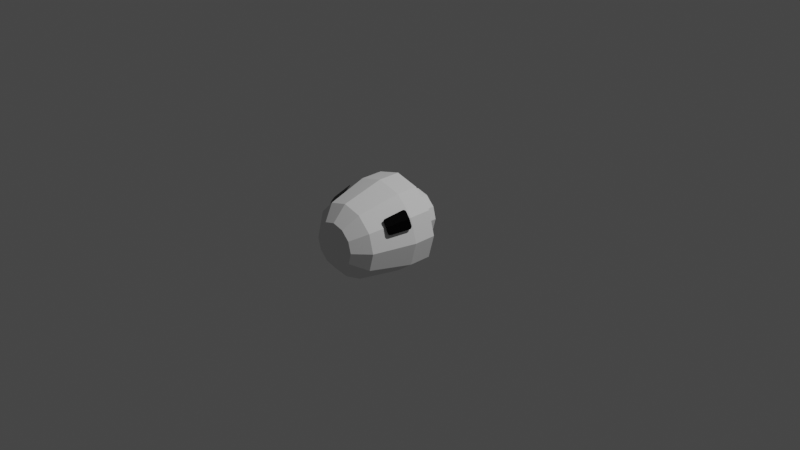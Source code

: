 # Source: command-125-landing-iva-1.blend  (saved by Blender 3.1.7; exported with 4.5.12 LTS)
import bpy
from mathutils import Matrix  # noqa: F401  (used for matrix-valued properties, if any)

bpy.ops.wm.read_factory_settings(use_empty=True)
scene = bpy.context.scene
scene.name = 'Scene'

# ---- collections
col_collection = bpy.data.collections.new('Collection'); scene.collection.children.link(col_collection)
col_collider_collider = bpy.data.collections.new('collider:collider')  # instanced only; not linked into the scene

# ---- images (referenced by path relative to the original .blend; pixels are not part of the script)
import os
ASSET_DIR = os.environ.get("B2B_ASSET_DIR", "")  # directory of the original .blend (textures are referenced by path, not embedded)
HERE = os.path.dirname(os.path.abspath(__file__))  # packed textures are extracted next to this script under _unpacked/

def load_image(name, relpath, width, height, colorspace="sRGB"):
    """Load a texture the original file referenced (path relative to the .blend, or extracted next to this script)."""
    p = next((c for c in (os.path.join(HERE, relpath), os.path.join(ASSET_DIR, relpath)) if relpath and os.path.exists(c)), "")
    if p:
        img = bpy.data.images.load(p, check_existing=True)
        img.name = name
    else:  # same state as the original file: an image datablock whose file is absent (Cycles renders it pink)
        img = bpy.data.images.new(name, width, height)
        img.source = "FILE"
        img.filepath = "//" + (relpath or name)
    img.colorspace_settings.name = colorspace
    return img
img_command_125_landing_iva_1 = load_image('command-125-landing-iva-1', 'command-125-landing-iva-1.dds', 1024, 1024, 'sRGB')
img_command_125_landing_iva_1_n = load_image('command-125-landing-iva-1-n', 'command-125-landing-iva-1-n.dds', 1024, 1024, 'sRGB')

# ---- materials (node trees are filled in below, after node groups)
mat_command_125_landing_iva_1 = bpy.data.materials.new('command-125-landing-iva-1')
mat_command_125_landing_iva_1.use_transparent_shadow = False

# ---- node groups
ng_color4 = bpy.data.node_groups.new('Color4', 'ShaderNodeTree')
_s = ng_color4.interface.new_socket(name='Color', in_out='OUTPUT', socket_type='NodeSocketColor')
_s = ng_color4.interface.new_socket(name='Alpha', in_out='OUTPUT', socket_type='NodeSocketFloat')
_s = ng_color4.interface.new_socket(name='Color', in_out='INPUT', socket_type='NodeSocketColor')
_s = ng_color4.interface.new_socket(name='Alpha', in_out='INPUT', socket_type='NodeSocketFloat')
_s.min_value = 1.0
_N = ng_color4.nodes; _L = ng_color4.links
n0 = _N.new('NodeGroupInput'); n0.name = 'Group Input'; n0.location = (-403, 18)
n1 = _N.new('NodeGroupOutput'); n1.name = 'Group Output'; n1.location = (154, 24)
_L.new(n0.outputs[1], n1.inputs[1])
_L.new(n0.outputs[0], n1.inputs[0])
n1.is_active_output = True
ng_maincolor = bpy.data.node_groups.new('MainColor', 'ShaderNodeTree')
_s = ng_maincolor.interface.new_socket(name='Color', in_out='OUTPUT', socket_type='NodeSocketColor')
_s = ng_maincolor.interface.new_socket(name='Alpha', in_out='OUTPUT', socket_type='NodeSocketFloat')
_s = ng_maincolor.interface.new_socket(name='VColor', in_out='INPUT', socket_type='NodeSocketColor')
_s = ng_maincolor.interface.new_socket(name='VAlpha', in_out='INPUT', socket_type='NodeSocketFloat')
_s.min_value = 1e+04
_s = ng_maincolor.interface.new_socket(name='CColor', in_out='INPUT', socket_type='NodeSocketColor')
_s = ng_maincolor.interface.new_socket(name='CAlpha', in_out='INPUT', socket_type='NodeSocketFloat')
_s.min_value = 1.0
_s = ng_maincolor.interface.new_socket(name='TColor', in_out='INPUT', socket_type='NodeSocketColor')
_s = ng_maincolor.interface.new_socket(name='TAlpha', in_out='INPUT', socket_type='NodeSocketFloat')
_s.min_value = 1.0
_N = ng_maincolor.nodes; _L = ng_maincolor.links
n0 = _N.new('NodeGroupInput'); n0.name = 'Group Input'; n0.location = (-284, 35)
n1 = _N.new('NodeGroupOutput'); n1.name = 'Group Output'; n1.location = (332, -19)
n2 = _N.new('ShaderNodeMix'); n2.name = 'VC*CC*TC'; n2.location = (127, -33)
n2.label = 'VC*CC*TC'
n2.hide = True
n2.data_type = 'RGBA'
n2.blend_type = 'MULTIPLY'
n2.inputs[0].default_value = 1.0
n3 = _N.new('ShaderNodeMix'); n3.name = 'VC*CC'; n3.location = (-44, 33)
n3.label = 'VC*CC'
n3.hide = True
n3.data_type = 'RGBA'
n3.blend_type = 'MULTIPLY'
n3.inputs[0].default_value = 1.0
n4 = _N.new('ShaderNodeMath'); n4.name = 'VA*CA'; n4.location = (-59, -19)
n4.label = 'VA*CA'
n4.hide = True
n4.operation = 'MULTIPLY'
n4.inputs[2].default_value = 0.0
n5 = _N.new('ShaderNodeMath'); n5.name = 'VA*CA*TA'; n5.location = (130, -79)
n5.label = 'VA*CA*TA'
n5.hide = True
n5.operation = 'MULTIPLY'
n5.inputs[2].default_value = 0.0
_L.new(n0.outputs[2], n3.inputs[7])
_L.new(n0.outputs[4], n2.inputs[7])
_L.new(n2.outputs[2], n1.inputs[0])
_L.new(n3.outputs[2], n2.inputs[6])
_L.new(n0.outputs[0], n3.inputs[6])
_L.new(n0.outputs[1], n4.inputs[0])
_L.new(n0.outputs[3], n4.inputs[1])
_L.new(n4.outputs[0], n5.inputs[0])
_L.new(n0.outputs[5], n5.inputs[1])
_L.new(n5.outputs[0], n1.inputs[1])
n1.is_active_output = True
ng_standardshader = bpy.data.node_groups.new('StandardShader', 'ShaderNodeTree')
_s = ng_standardshader.interface.new_socket(name='BSDF', in_out='OUTPUT', socket_type='NodeSocketShader')
_s = ng_standardshader.interface.new_socket(name='BaseColor', in_out='INPUT', socket_type='NodeSocketColor')
_s = ng_standardshader.interface.new_socket(name='Shininess', in_out='INPUT', socket_type='NodeSocketFloat')
_s.min_value = 1e+04
_s = ng_standardshader.interface.new_socket(name='Gloss', in_out='INPUT', socket_type='NodeSocketFloat')
_s.min_value = 1e+04
_s = ng_standardshader.interface.new_socket(name='Emission', in_out='INPUT', socket_type='NodeSocketColor')
_s = ng_standardshader.interface.new_socket(name='Emission Strength', in_out='INPUT', socket_type='NodeSocketFloat')
_s.min_value = 1e+06
_s = ng_standardshader.interface.new_socket(name='Alpha', in_out='INPUT', socket_type='NodeSocketFloat')
_s.min_value = 1.0
_s = ng_standardshader.interface.new_socket(name='NormalColor', in_out='INPUT', socket_type='NodeSocketColor')
_N = ng_standardshader.nodes; _L = ng_standardshader.links
n0 = _N.new('NodeGroupOutput'); n0.name = 'Group Output'; n0.location = (555, 248)
n1 = _N.new('NodeGroupInput'); n1.name = 'Group Input'; n1.location = (-444, 74)
n2 = _N.new('ShaderNodeNormalMap'); n2.name = 'Normal Map'; n2.location = (-96, -256)
n2.hide = True
n3 = _N.new('ShaderNodeMath'); n3.name = 'Roughness'; n3.location = (-4, -2)
n3.label = 'Roughness'
n3.hide = True
n3.operation = 'SQRT'
n3.inputs[2].default_value = 0.0
n4 = _N.new('ShaderNodeMath'); n4.name = 'SpecularConv'; n4.location = (-120, 39)
n4.label = 'SpecularConv'
n4.hide = True
n4.operation = 'SQRT'
n4.inputs[2].default_value = 0.0
n5 = _N.new('ShaderNodeMath'); n5.name = 'Gloss2Rough'; n5.location = (-176, -1)
n5.label = 'Gloss2Rough'
n5.hide = True
n5.operation = 'SUBTRACT'
n5.inputs[0].default_value = 1.0
n5.inputs[2].default_value = 0.0
n6 = _N.new('ShaderNodeBsdfPrincipled'); n6.name = 'Principled BSDF'; n6.location = (226, 256)
n6.distribution = 'GGX'
n6.subsurface_method = 'BURLEY'
n6.inputs[3].default_value = 1.45
_L.new(n6.outputs[0], n0.inputs[0])
_L.new(n4.outputs[0], n6.inputs[13])
_L.new(n1.outputs[3], n6.inputs[27])
_L.new(n3.outputs[0], n6.inputs[2])
_L.new(n1.outputs[0], n6.inputs[0])
_L.new(n1.outputs[1], n4.inputs[0])
_L.new(n1.outputs[6], n2.inputs[1])
_L.new(n5.outputs[0], n3.inputs[0])
_L.new(n1.outputs[2], n5.inputs[1])
_L.new(n2.outputs[0], n6.inputs[5])
_L.new(n1.outputs[5], n6.inputs[4])
_L.new(n1.outputs[4], n6.inputs[28])
n0.is_active_output = True
ng_dxtnormal = bpy.data.node_groups.new('dxtNormal', 'ShaderNodeTree')
_s = ng_dxtnormal.interface.new_socket(name='Color', in_out='OUTPUT', socket_type='NodeSocketColor')
_s = ng_dxtnormal.interface.new_socket(name='RGB', in_out='INPUT', socket_type='NodeSocketColor')
_s = ng_dxtnormal.interface.new_socket(name='Alpha', in_out='INPUT', socket_type='NodeSocketFloat')
_s.min_value = 1e+04
_N = ng_dxtnormal.nodes; _L = ng_dxtnormal.links
n0 = _N.new('NodeReroute'); n0.name = 'Reroute'; n0.location = (396, 44)
n0.width = 100
n0.socket_idname = 'NodeSocketFloat'
n1 = _N.new('NodeReroute'); n1.name = 'Reroute.002'; n1.location = (378, 56)
n1.width = 100
n1.socket_idname = 'NodeSocketFloat'
n2 = _N.new('NodeReroute'); n2.name = 'Reroute.001'; n2.location = (376, 13)
n2.width = 100
n2.socket_idname = 'NodeSocketFloat'
n3 = _N.new('NodeGroupInput'); n3.name = 'dxtNormalInput'; n3.location = (36, 79)
n3.label = 'dxtNormalInput'
n4 = _N.new('NodeGroupOutput'); n4.name = 'dxtNormalOutput'; n4.location = (1779, 73)
n4.label = 'dxtNormalOutput'
n5 = _N.new('ShaderNodeSeparateColor'); n5.name = 'dxtNormal.separateRGB'; n5.location = (215, 54)
n5.label = 'separateRGB'
n5.width = 125
n5.hide = True
n6 = _N.new('ShaderNodeVectorMath'); n6.name = 'mul2'; n6.location = (611, 34)
n6.label = '*2'
n6.hide = True
n6.operation = 'SCALE'
n6.inputs[3].default_value = 2.0
n7 = _N.new('ShaderNodeCombineXYZ'); n7.name = 'Combine XYZ'; n7.location = (446, 34)
n7.hide = True
n8 = _N.new('ShaderNodeVectorMath'); n8.name = 'xy_dot_xy'; n8.location = (941, 34)
n8.label = 'xy . xy'
n8.hide = True
n8.operation = 'DOT_PRODUCT'
n9 = _N.new('ShaderNodeMath'); n9.name = 'subXY'; n9.location = (1106, 34)
n9.label = 'Z^2'
n9.hide = True
n9.operation = 'SUBTRACT'
n9.use_clamp = True
n9.inputs[0].default_value = 1.0
n9.inputs[2].default_value = 0.0
n10 = _N.new('ShaderNodeMath'); n10.name = 'sqrtZ2'; n10.location = (1271, 34)
n10.label = 'Z = sqrt(1-X^2-Y^2)'
n10.hide = True
n10.operation = 'SQRT'
n10.inputs[2].default_value = 0.0
n11 = _N.new('ShaderNodeCombineColor'); n11.name = 'Combine RGB'; n11.location = (1593, 53)
n11.hide = True
n12 = _N.new('ShaderNodeMath'); n12.name = 'zToBlue'; n12.location = (1436, 34)
n12.label = 'Z to Blue'
n12.hide = True
n12.operation = 'MULTIPLY_ADD'
n13 = _N.new('ShaderNodeVectorMath'); n13.name = 'sub1'; n13.location = (776, 34)
n13.label = '-1'
n13.hide = True
n13.operation = 'SUBTRACT'
n13.inputs[1].default_value = (1.0, 1.0, 0.0)
_L.new(n3.outputs[0], n5.inputs[0])
_L.new(n5.outputs[1], n0.inputs[0])
_L.new(n3.outputs[1], n2.inputs[0])
_L.new(n2.outputs[0], n1.inputs[0])
_L.new(n1.outputs[0], n11.inputs[0])
_L.new(n11.outputs[0], n4.inputs[0])
_L.new(n7.outputs[0], n6.inputs[0])
_L.new(n6.outputs[0], n13.inputs[0])
_L.new(n9.outputs[0], n10.inputs[0])
_L.new(n10.outputs[0], n12.inputs[0])
_L.new(n12.outputs[0], n11.inputs[2])
_L.new(n0.outputs[0], n7.inputs[1])
_L.new(n2.outputs[0], n7.inputs[0])
_L.new(n0.outputs[0], n11.inputs[1])
_L.new(n13.outputs[0], n8.inputs[0])
_L.new(n13.outputs[0], n8.inputs[1])
_L.new(n8.outputs[1], n9.inputs[1])
n4.is_active_output = True

# ---- material node trees
mat_command_125_landing_iva_1.use_nodes = True; mat_command_125_landing_iva_1.node_tree.nodes.clear()
_N = mat_command_125_landing_iva_1.node_tree.nodes; _L = mat_command_125_landing_iva_1.node_tree.links
n0 = _N.new('ShaderNodeVertexColor'); n0.name = 'Vertex Color'; n0.location = (-88, -138)
n0.hide = True
n1 = _N.new('ShaderNodeTexImage'); n1.name = '_MainTex'; n1.location = (-200, -238)
n1.label = '_MainTex'
n1.hide = True
n1.image = img_command_125_landing_iva_1
n2 = _N.new('ShaderNodeTexImage'); n2.name = '_BumpMap'; n2.location = (-188, -311)
n2.label = '_BumpMap'
n2.hide = True
n2.image = img_command_125_landing_iva_1_n
n3 = _N.new('ShaderNodeUVMap'); n3.name = 'UV Map'; n3.location = (-398, -256)
n4 = _N.new('ShaderNodeOutputMaterial'); n4.name = 'Material Output'; n4.location = (730, -26)
n5 = _N.new('ShaderNodeGroup'); n5.name = '_Color'; n5.location = (-87, -190)
n5.label = '_Color'
n5.hide = True
n5.node_tree = ng_color4
n5.inputs[0].default_value = (1.0, 1.0, 1.0, 1.0)
n5.inputs[1].default_value = 1.0
n6 = _N.new('ShaderNodeGroup'); n6.name = 'MainColor'; n6.location = (104, -41)
n6.node_tree = ng_maincolor
n7 = _N.new('ShaderNodeGroup'); n7.name = 'StandardShader'; n7.location = (489, -47)
n7.node_tree = ng_standardshader
n7.inputs[3].default_value = (0.0, 0.0, 0.0, 1.0)
n7.inputs[4].default_value = 1.0
n8 = _N.new('ShaderNodeValue'); n8.name = '_Shininess'; n8.location = (289, -30)
n8.label = '_Shininess'
n8.hide = True
n8.outputs[0].default_value = 0.3
n9 = _N.new('ShaderNodeGroup'); n9.name = 'dxtNormal'; n9.location = (104, -318)
n9.hide = True
n9.node_tree = ng_dxtnormal
n10 = _N.new('ShaderNodeValue'); n10.name = '_Opacity'; n10.location = (277, -211)
n10.label = '_Opacity'
n10.hide = True
n10.outputs[0].default_value = 1.0
_L.new(n2.outputs[0], n9.inputs[0])
_L.new(n2.outputs[1], n9.inputs[1])
_L.new(n5.outputs[0], n6.inputs[2])
_L.new(n5.outputs[1], n6.inputs[3])
_L.new(n6.outputs[0], n7.inputs[0])
_L.new(n6.outputs[1], n7.inputs[2])
_L.new(n3.outputs[0], n1.inputs[0])
_L.new(n1.outputs[0], n6.inputs[4])
_L.new(n1.outputs[1], n6.inputs[5])
_L.new(n7.outputs[0], n4.inputs[0])
_L.new(n3.outputs[0], n2.inputs[0])
_L.new(n0.outputs[0], n6.inputs[0])
_L.new(n0.outputs[1], n6.inputs[1])
_L.new(n8.outputs[0], n7.inputs[1])
_L.new(n9.outputs[0], n7.inputs[6])
_L.new(n10.outputs[0], n7.inputs[5])
n4.is_active_output = True

# ---- world
world_world = bpy.data.worlds.new('World'); scene.world = world_world
world_world.use_nodes = True; world_world.node_tree.nodes.clear()
_N = world_world.node_tree.nodes; _L = world_world.node_tree.links
n0 = _N.new('ShaderNodeOutputWorld'); n0.name = 'World Output'; n0.location = (300, 300)
n1 = _N.new('ShaderNodeBackground'); n1.name = 'Background'; n1.location = (10, 300)
n1.inputs[0].default_value = (0.05088, 0.05088, 0.05088, 1.0)
_L.new(n1.outputs[0], n0.inputs[0])
n0.is_active_output = True
world_world.color = (0.05088, 0.05088, 0.05088)
world_world.use_sun_shadow = False
world_world.sun_shadow_jitter_overblur = 0.0

# ---- cameras
cam_camera = bpy.data.cameras.new('Camera')
cam_camera.clip_end = 100.0
cam_camera.ortho_scale = 7.314

# ---- lights
light_light = bpy.data.lights.new('Light', 'POINT')
light_light.transmission_factor = 0.0
light_light.energy = 1000.0
light_light.shadow_soft_size = 0.1
light_light.shadow_maximum_resolution = 0.006
light_light.use_absolute_resolution = True

# ---- meshes
me_cylinder001_001 = bpy.data.meshes.new('Cylinder001.001')
me_cylinder001_001.from_pydata([(-0.4896, 0.4146, 0.1847), (0.4143, 0.411, 0.32), (0.4048, 0.4146, 0.3317), (0.4828, 0.411, 0.1988), (0.4882, 0.4146, 0.1847), (0.4905, 0.4251, 0.1735), (-0.404, 0.4146, 0.3304), (-0.3955, 0.4251, 0.3381), (-0.4005, 0.4189, 0.3335), (-0.3902, 0.4396, 0.3396), (-0.3585, 0.6395, 0.3025), (-0.3576, 0.6542, 0.2981), (-0.3608, 0.665, 0.2894), (-0.3673, 0.6692, 0.2788), (-0.4042, 0.6704, 0.2329), (-0.4266, 0.6692, 0.1787), (-0.4325, 0.665, 0.1677), (-0.4384, 0.6542, 0.1606), (-0.4427, 0.6395, 0.1592), (-0.4906, 0.4396, 0.1681), (-0.492, 0.4251, 0.1735), (-0.4843, 0.411, 0.1988), (-0.4572, 0.4126, 0.2635), (-0.4136, 0.411, 0.3188), (0.3909, 0.4396, 0.3408), (0.3962, 0.4251, 0.3393), (0.4568, 0.4126, 0.2642), (0.4892, 0.4396, 0.1681), (0.4413, 0.6395, 0.1592), (0.4369, 0.6542, 0.1606), (0.431, 0.665, 0.1677), (0.4251, 0.6692, 0.1787), (0.4038, 0.6704, 0.2335), (0.368, 0.6692, 0.2801), (0.3615, 0.665, 0.2907), (0.3583, 0.6542, 0.2993), (0.3593, 0.6395, 0.3038)], [], [(14, 22, 21, 0, 20, 19, 18, 17, 16, 15), (26, 32, 31, 30, 29, 28, 27, 5, 4, 3), (12, 11, 10, 9, 7, 8, 6, 23, 22, 14, 13), (24, 36, 35, 34, 33, 32, 26, 1, 2, 25)])
_uv = me_cylinder001_001.uv_layers.new(name='UVMap')
_uv.uv.foreach_set('vector', [0.7916, 0.2328, 0.7916, 0.1264, 0.767, 0.1258, 0.7617, 0.1273, 0.7577, 0.1316, 0.7561, 0.1375, 0.7589, 0.22, 0.7599, 0.2261, 0.7634, 0.2306, 0.7683, 0.2323, 0.7922, 0.1264, 0.7922, 0.2328, 0.7689, 0.2323, 0.764, 0.2306, 0.7605, 0.2261, 0.7594, 0.22, 0.7566, 0.1375, 0.7583, 0.1316, 0.7623, 0.1273, 0.7676, 0.1258, 0.8199, 0.2306, 0.8234, 0.2261, 0.8245, 0.22, 0.8274, 0.1375, 0.8257, 0.1316, 0.8233, 0.129, 0.8217, 0.1273, 0.8164, 0.1258, 0.7916, 0.1264, 0.7916, 0.2328, 0.815, 0.2323, 0.8278, 0.1375, 0.825, 0.22, 0.8239, 0.2261, 0.8204, 0.2306, 0.8155, 0.2323, 0.7922, 0.2328, 0.7922, 0.1264, 0.8168, 0.1258, 0.8221, 0.1273, 0.8262, 0.1316])
me_cylinder001_001.materials.append(mat_command_125_landing_iva_1)
me_cylinder001_001.use_remesh_fix_poles = True
me_cylinder001_001.use_remesh_preserve_attributes = False
me_cylinder001_001.update()
me_cylinder001_001.normals_split_custom_set([tuple(v) for v in zip(*[iter([0.839, -0.2316, -0.4924, 0.8393, -0.2304, -0.4925, 0.839, -0.2316, -0.4924, 0.839, -0.2316, -0.4924, 0.839, -0.2316, -0.4924, 0.839, -0.2316, -0.4924, 0.839, -0.2316, -0.4924, 0.839, -0.2316, -0.4924, 0.839, -0.2316, -0.4924, 0.839, -0.2316, -0.4924, -0.8459, -0.2316, -0.4804, -0.8463, -0.2299, -0.4806, -0.8459, -0.2316, -0.4804, -0.8459, -0.2316, -0.4804, -0.8459, -0.2316, -0.4804, -0.8459, -0.2316, -0.4804, -0.8459, -0.2316, -0.4804, -0.8459, -0.2315, -0.4804, -0.8459, -0.2315, -0.4804, -0.8459, -0.2316, -0.4804, 0.839, -0.2316, -0.4924, 0.839, -0.2316, -0.4924, 0.839, -0.2316, -0.4924, 0.839, -0.2316, -0.4924, 0.839, -0.2315, -0.4924, 0.839, -0.2315, -0.4924, 0.839, -0.2315, -0.4924, 0.839, -0.2316, -0.4924, 0.839, -0.2316, -0.4924, 0.8393, -0.2299, -0.4926, 0.839, -0.2316, -0.4924, -0.8459, -0.2316, -0.4804, -0.8459, -0.2316, -0.4804, -0.8459, -0.2316, -0.4804, -0.8459, -0.2316, -0.4804, -0.8459, -0.2316, -0.4804, -0.8459, -0.2316, -0.4804, -0.8462, -0.2304, -0.4806, -0.8459, -0.2315, -0.4804, -0.8459, -0.2316, -0.4804, -0.8459, -0.2316, -0.4804])] * 3)])
me_cylinder = bpy.data.meshes.new('Cylinder')
me_cylinder.from_pydata([(-1.328e-08, -0.0156, 0.5139), (-1.328e-08, -0.2591, 0.5139), (0.2569, -0.0156, 0.445), (0.2569, -0.2591, 0.445), (0.445, -0.0156, 0.2569), (0.445, -0.2591, 0.2569), (0.5139, -0.0156, 3.622e-09), (0.5139, -0.2591, -5.764e-08), (0.445, -0.0156, -0.2569), (0.445, -0.2591, -0.2569), (0.2569, -0.0156, -0.3963), (0.2569, -0.2591, -0.3963), (-5.82e-08, -0.0156, -0.3963), (-5.82e-08, -0.2591, -0.3963), (-0.2569, -0.0156, -0.3963), (-0.2569, -0.2591, -0.3963), (-0.445, -0.0156, -0.2569), (-0.445, -0.2591, -0.2569), (-0.5139, -0.0156, 6.488e-08), (-0.5139, -0.2591, 3.622e-09), (-0.445, -0.0156, 0.2569), (-0.445, -0.2591, 0.2569), (-0.2569, -0.0156, 0.445), (-0.2569, -0.2591, 0.445), (-1.78e-08, 0.1164, 0.2581), (0.1291, 0.1164, 0.2235), (0.2235, 0.1164, 0.1291), (0.2581, 0.1164, 1.665e-08), (0.2235, 0.1164, -0.1291), (0.1291, 0.1164, -0.2235), (-4.036e-08, 0.1164, -0.2581), (-0.1291, 0.1164, -0.2235), (-0.2235, 0.1164, -0.1291), (-0.2581, 0.1164, 4.742e-08), (-0.2235, 0.1164, 0.1291), (-0.1291, 0.1164, 0.2235), (-1.78e-08, 0.2629, 0.2581), (0.1291, 0.2629, 0.2235), (0.2235, 0.2629, 0.1291), (0.2581, 0.2629, 1.665e-08), (0.2235, 0.2629, -0.1291), (0.1291, 0.2629, -0.2235), (-4.036e-08, 0.2629, -0.2581), (-0.1291, 0.2629, -0.2235), (-0.2235, 0.2629, -0.1291), (-0.2581, 0.2629, 4.742e-08), (-0.2235, 0.2629, 0.1291), (-0.1291, 0.2629, 0.2235), (0.1979, -0.7122, 0.3427), (-1.622e-08, -0.7122, 0.3957), (0.3427, -0.7122, 0.1979), (0.3957, -0.7122, -5.238e-08), (0.3427, -0.7122, -0.1979), (0.1979, -0.7122, -0.3427), (-5.082e-08, -0.7122, -0.3957), (-0.1979, -0.7122, -0.3427), (-0.3427, -0.7122, -0.1979), (-0.3957, -0.7122, -5.203e-09), (-0.3427, -0.7122, 0.1979), (-0.1979, -0.7122, 0.3427), (0.1209, -0.8602, 0.2094), (-2.585e-08, -0.8602, 0.2418), (0.2094, -0.8602, 0.1209), (0.2418, -0.8602, -4.65e-08), (0.2094, -0.8602, -0.1209), (0.1209, -0.8602, -0.2094), (-4.699e-08, -0.8602, -0.2418), (-0.1209, -0.8602, -0.2094), (-0.2094, -0.8602, -0.1209), (-0.2418, -0.8602, -1.767e-08), (-0.2094, -0.8602, 0.1209), (-0.1209, -0.8602, 0.2094)], [], [(0, 2, 3, 1), (2, 4, 5, 3), (4, 6, 7, 5), (6, 8, 9, 7), (8, 10, 11, 9), (10, 12, 13, 11), (12, 14, 15, 13), (14, 16, 17, 15), (16, 18, 19, 17), (18, 20, 21, 19), (17, 56, 55, 15), (20, 22, 23, 21), (22, 0, 1, 23), (8, 28, 29, 10), (28, 40, 41, 29), (6, 27, 28, 8), (22, 35, 24, 0), (0, 24, 25, 2), (4, 26, 27, 6), (20, 34, 35, 22), (2, 25, 26, 4), (18, 33, 34, 20), (16, 32, 33, 18), (14, 31, 32, 16), (12, 30, 31, 14), (10, 29, 30, 12), (56, 68, 67, 55), (35, 47, 36, 24), (25, 37, 38, 26), (32, 44, 45, 33), (29, 41, 42, 30), (26, 38, 39, 27), (33, 45, 46, 34), (30, 42, 43, 31), (27, 39, 40, 28), (34, 46, 47, 35), (24, 36, 37, 25), (31, 43, 44, 32), (15, 55, 54, 13), (13, 54, 53, 11), (11, 53, 52, 9), (9, 52, 51, 7), (1, 49, 59, 23), (3, 48, 49, 1), (7, 51, 50, 5), (23, 59, 58, 21), (5, 50, 48, 3), (21, 58, 57, 19), (19, 57, 56, 17), (60, 62, 63, 64, 65, 66, 67, 68, 69, 70, 71, 61), (53, 65, 64, 52), (49, 61, 71, 59), (50, 62, 60, 48), (57, 69, 68, 56), (54, 66, 65, 53), (51, 63, 62, 50), (58, 70, 69, 57), (55, 67, 66, 54), (52, 64, 63, 51), (59, 71, 70, 58), (48, 60, 61, 49)])
_uv = me_cylinder.uv_layers.new(name='UVMap')
_uv.uv.foreach_set('vector', [1.0, 0.5, 0.9167, 0.5, 0.9167, 1.0, 1.0, 1.0, 0.9167, 0.5, 0.8333, 0.5, 0.8333, 1.0, 0.9167, 1.0, 0.8333, 0.5, 0.75, 0.5, 0.75, 1.0, 0.8333, 1.0, 0.75, 0.5, 0.6667, 0.5, 0.6667, 1.0, 0.75, 1.0, 0.6667, 0.5, 0.5833, 0.5, 0.5833, 1.0, 0.6667, 1.0, 0.5833, 0.5, 0.5, 0.5, 0.5, 1.0, 0.5833, 1.0, 0.5, 0.5, 0.4167, 0.5, 0.4167, 1.0, 0.5, 1.0, 0.4167, 0.5, 0.3333, 0.5, 0.3333, 1.0, 0.4167, 1.0, 0.3333, 0.5, 0.25, 0.5, 0.25, 1.0, 0.3333, 1.0, 0.25, 0.5, 0.1667, 0.5, 0.1667, 1.0, 0.25, 1.0, 0.3333, 1.0, 0.3333, 1.0, 0.4167, 1.0, 0.4167, 1.0, 0.1667, 0.5, 0.08333, 0.5, 0.08333, 1.0, 0.1667, 1.0, 0.08333, 0.5, 7.451e-08, 0.5, 7.451e-08, 1.0, 0.08333, 1.0, 0.6667, 0.5, 0.6667, 0.5, 0.5833, 0.5, 0.5833, 0.5, 0.6667, 0.5, 0.6667, 0.5, 0.5833, 0.5, 0.5833, 0.5, 0.75, 0.5, 0.75, 0.5, 0.6667, 0.5, 0.6667, 0.5, 0.08333, 0.5, 0.08333, 0.5, 7.451e-08, 0.5, 7.451e-08, 0.5, 1.0, 0.5, 1.0, 0.5, 0.9167, 0.5, 0.9167, 0.5, 0.8333, 0.5, 0.8333, 0.5, 0.75, 0.5, 0.75, 0.5, 0.1667, 0.5, 0.1667, 0.5, 0.08333, 0.5, 0.08333, 0.5, 0.9167, 0.5, 0.9167, 0.5, 0.8333, 0.5, 0.8333, 0.5, 0.25, 0.5, 0.25, 0.5, 0.1667, 0.5, 0.1667, 0.5, 0.3333, 0.5, 0.3333, 0.5, 0.25, 0.5, 0.25, 0.5, 0.4167, 0.5, 0.4167, 0.5, 0.3333, 0.5, 0.3333, 0.5, 0.5, 0.5, 0.5, 0.5, 0.4167, 0.5, 0.4167, 0.5, 0.5833, 0.5, 0.5833, 0.5, 0.5, 0.5, 0.5, 0.5, 0.3333, 1.0, 0.3333, 1.0, 0.4167, 1.0, 0.4167, 1.0, 0.08333, 0.5, 0.08333, 0.5, 7.451e-08, 0.5, 7.451e-08, 0.5, 0.9167, 0.5, 0.9167, 0.5, 0.8333, 0.5, 0.8333, 0.5, 0.3333, 0.5, 0.3333, 0.5, 0.25, 0.5, 0.25, 0.5, 0.5833, 0.5, 0.5833, 0.5, 0.5, 0.5, 0.5, 0.5, 0.8333, 0.5, 0.8333, 0.5, 0.75, 0.5, 0.75, 0.5, 0.25, 0.5, 0.25, 0.5, 0.1667, 0.5, 0.1667, 0.5, 0.5, 0.5, 0.5, 0.5, 0.4167, 0.5, 0.4167, 0.5, 0.75, 0.5, 0.75, 0.5, 0.6667, 0.5, 0.6667, 0.5, 0.1667, 0.5, 0.1667, 0.5, 0.08333, 0.5, 0.08333, 0.5, 1.0, 0.5, 1.0, 0.5, 0.9167, 0.5, 0.9167, 0.5, 0.4167, 0.5, 0.4167, 0.5, 0.3333, 0.5, 0.3333, 0.5, 0.4167, 1.0, 0.4167, 1.0, 0.5, 1.0, 0.5, 1.0, 0.5, 1.0, 0.5, 1.0, 0.5833, 1.0, 0.5833, 1.0, 0.5833, 1.0, 0.5833, 1.0, 0.6667, 1.0, 0.6667, 1.0, 0.6667, 1.0, 0.6667, 1.0, 0.75, 1.0, 0.75, 1.0, 7.451e-08, 1.0, 7.451e-08, 1.0, 0.08333, 1.0, 0.08333, 1.0, 0.9167, 1.0, 0.9167, 1.0, 1.0, 1.0, 1.0, 1.0, 0.75, 1.0, 0.75, 1.0, 0.8333, 1.0, 0.8333, 1.0, 0.08333, 1.0, 0.08333, 1.0, 0.1667, 1.0, 0.1667, 1.0, 0.8333, 1.0, 0.8333, 1.0, 0.9167, 1.0, 0.9167, 1.0, 0.1667, 1.0, 0.1667, 1.0, 0.25, 1.0, 0.25, 1.0, 0.25, 1.0, 0.25, 1.0, 0.3333, 1.0, 0.3333, 1.0, 0.37, 0.4578, 0.4578, 0.37, 0.49, 0.25, 0.4578, 0.13, 0.37, 0.04215, 0.25, 0.01, 0.13, 0.04215, 0.04215, 0.13, 0.01, 0.25, 0.04215, 0.37, 0.13, 0.4578, 0.25, 0.49, 0.5833, 1.0, 0.5833, 1.0, 0.6667, 1.0, 0.6667, 1.0, 7.451e-08, 1.0, 7.451e-08, 1.0, 0.08333, 1.0, 0.08333, 1.0, 0.8333, 1.0, 0.8333, 1.0, 0.9167, 1.0, 0.9167, 1.0, 0.25, 1.0, 0.25, 1.0, 0.3333, 1.0, 0.3333, 1.0, 0.5, 1.0, 0.5, 1.0, 0.5833, 1.0, 0.5833, 1.0, 0.75, 1.0, 0.75, 1.0, 0.8333, 1.0, 0.8333, 1.0, 0.1667, 1.0, 0.1667, 1.0, 0.25, 1.0, 0.25, 1.0, 0.4167, 1.0, 0.4167, 1.0, 0.5, 1.0, 0.5, 1.0, 0.6667, 1.0, 0.6667, 1.0, 0.75, 1.0, 0.75, 1.0, 0.08333, 1.0, 0.08333, 1.0, 0.1667, 1.0, 0.1667, 1.0, 0.9167, 1.0, 0.9167, 1.0, 1.0, 1.0, 1.0, 1.0])
me_cylinder.use_remesh_fix_poles = True
me_cylinder.use_remesh_preserve_attributes = False
me_cylinder.update()
me_collider = bpy.data.meshes.new('collider')
me_collider.from_pydata([(-0.3379, 0.6696, 0.002774), (-0.3379, 0.6696, 0.2828), (-0.3379, 0.746, 0.2828), (-0.3379, 0.746, 0.002774), (0.3484, 0.746, 0.002774), (0.3484, 0.746, 0.2828), (0.3484, 0.6696, 0.2828), (0.3484, 0.6696, 0.002774)], [(0, 1), (1, 2), (2, 3), (3, 4), (4, 5), (5, 6), (6, 7), (7, 0), (6, 1), (5, 2), (7, 4), (3, 0)], [])
me_collider.use_remesh_fix_poles = True
me_collider.use_remesh_preserve_attributes = False
me_collider.update()

# ---- objects
ob_light = bpy.data.objects.new('Light', light_light)
ob_camera = bpy.data.objects.new('Camera', cam_camera)
ob_freeiva = bpy.data.objects.new('FreeIva', None)
ob_depthmask = bpy.data.objects.new('depthMask', me_cylinder001_001)
ob_shellcollider = bpy.data.objects.new('shellCollider', me_cylinder)
ob_collider = bpy.data.objects.new('collider', None)
ob_mesh_collider = bpy.data.objects.new('mesh:collider', me_collider)

# ---- transforms, parenting, visibility, modifiers, constraints
ob_light.location = (4.076, 1.005, 5.904)
ob_light.rotation_euler = (0.6503, 0.05522, 1.866)
ob_light.lock_rotations_4d = False
ob_light.empty_display_type = 'ARROWS'
ob_light.color = (0.0, 0.0, 0.0, 0.0)
ob_light.lineart.crease_threshold = 0.0
ob_camera.location = (7.359, -6.926, 4.958)
ob_camera.rotation_euler = (1.109, -4.651e-08, 0.8149)
ob_camera.lock_rotations_4d = False
ob_camera.empty_display_type = 'ARROWS'
ob_camera.color = (0.0, 0.0, 0.0, 0.0)
ob_camera.display_type = 'WIRE'
ob_camera.lineart.crease_threshold = 0.0
ob_freeiva.location = (0.0, 0.0, 0.0)
ob_depthmask.parent = ob_freeiva
ob_depthmask.location = (0.0, 0.1183, 4.313e-08)
ob_depthmask.rotation_mode = 'QUATERNION'
ob_depthmask.rotation_quaternion = (0.0, 0.0, 6.718e-08, 1.0)
ob_shellcollider.parent = ob_freeiva
ob_shellcollider.location = (0.0, 0.0, 0.0)
ob_collider.parent = ob_freeiva
ob_collider.location = (0.0, 0.1183, 4.313e-08)
ob_collider.rotation_euler = (1.344e-07, 1.644e-22, -3.142)
ob_collider.empty_display_type = 'ARROWS'
ob_collider.empty_display_size = 0.3
ob_collider.instance_type = 'COLLECTION'
ob_mesh_collider.location = (0.0, 0.0, 0.0)
ob_collider.instance_collection = col_collider_collider

# ---- collection membership
col_collection.objects.link(ob_light)
col_collection.objects.link(ob_camera)
col_collection.objects.link(ob_freeiva)
col_collection.objects.link(ob_depthmask)
col_collection.objects.link(ob_shellcollider)
col_collection.objects.link(ob_collider)
col_collider_collider.objects.link(ob_mesh_collider)

# ---- scene / render settings (as saved in the file)
scene.camera = ob_camera
scene.frame_start = 1; scene.frame_end = 250; scene.frame_set(1)
scene.render.engine = 'BLENDER_EEVEE_NEXT'
scene.cycles.sampling_pattern = 'TABULATED_SOBOL'
scene.cycles.use_light_tree = False
scene.view_settings.view_transform = 'Filmic'
bpy.context.view_layer.update()
